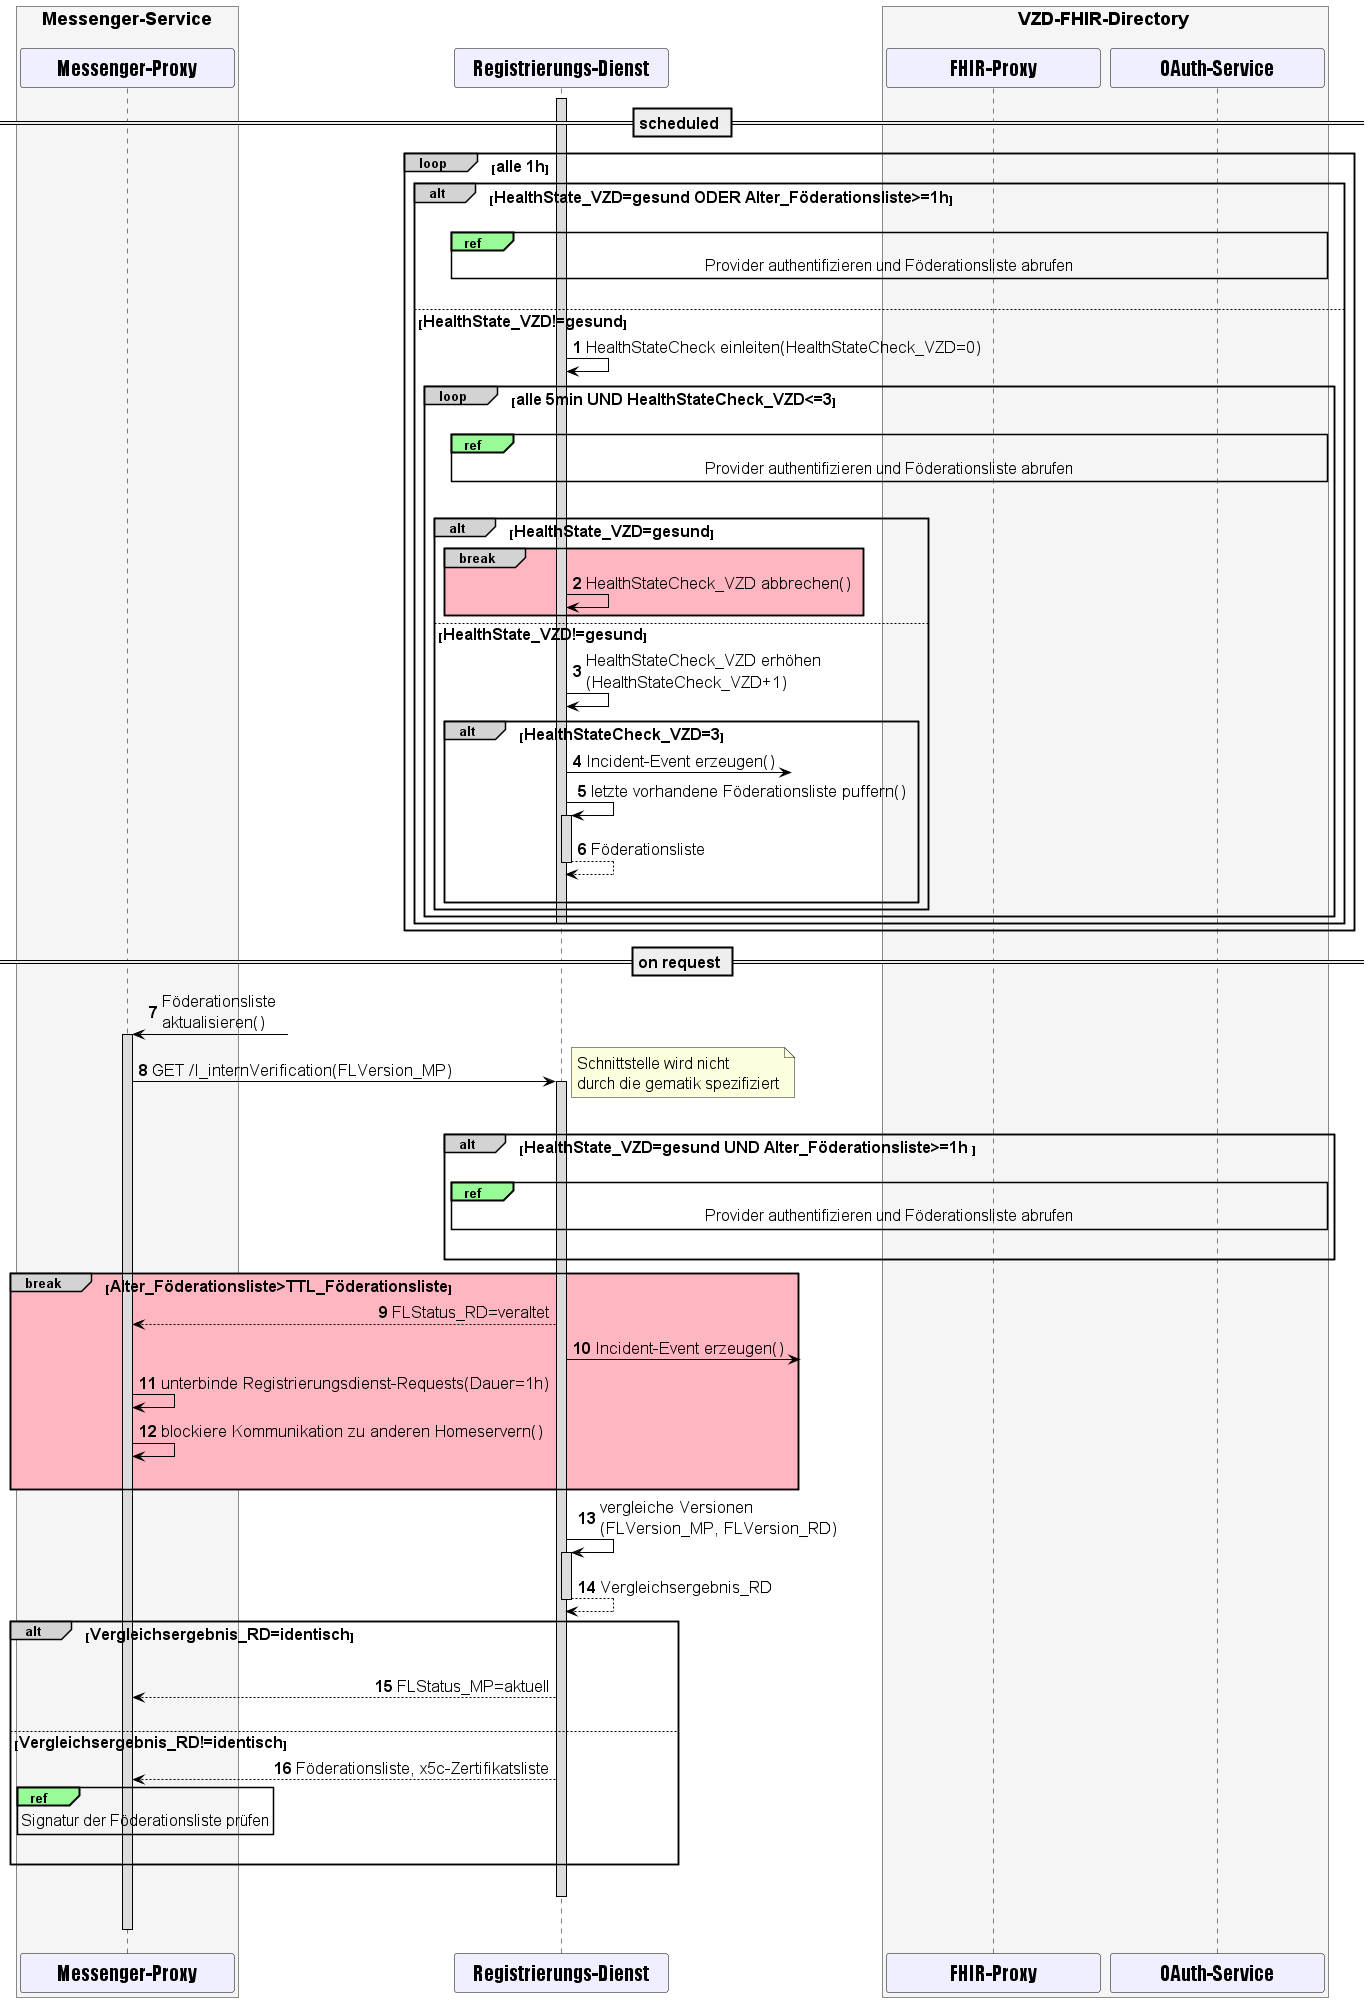

The diagram above was rendered by PlantUML. Its source (embedded in the PNG):
@startuml
skinparam sequenceMessageAlign direction
skinparam minClassWidth 200
skinparam BoxPadding 1
skinparam sequenceReferenceHeaderBackgroundColor palegreen
scale max 2048 width

skinparam sequence {
ArrowColor black
ArrowFontSize 17
ActorBorderColor black
LifeLineBorderColor black
LifeLineBackgroundColor Gainsboro

ParticipantBorderColor Motivation
ParticipantBackgroundColor Motivation
ParticipantFontName Impact
ParticipantFontSize 20
ParticipantFontColor black
ParticipantBorderColor Black
ParticipantBackgroundColor MOTIVATION

ActorBackgroundColor Gainsboro
ActorFontColor black
ActorFontSize 20
ActorFontName Aapex
}

autonumber

box <size:18>Messenger-Service\n #WhiteSmoke
participant MP as "Messenger-Proxy"
end box
participant RD as "Registrierungs-Dienst"
box <size:18>VZD-FHIR-Directory</size> #WhiteSmoke
  participant FP as "FHIR-Proxy"
  participant AS as "OAuth-Service"
end box

== <size:16>scheduled</size> ==

loop#LightGrey <size:16>alle 1h</size>
  alt#LightGrey <size:16>HealthState_VZD=gesund ODER Alter_Föderationsliste>=1h</size>
  activate RD
  |||
  ref over AS, FP, RD
    <size:16>Provider authentifizieren und Föderationsliste abrufen</size>
  end ref
  |||

  else <size:16>HealthState_VZD!=gesund</size>
    RD->RD: HealthStateCheck einleiten(HealthStateCheck_VZD=0)
    loop#LightGrey <size:16>alle 5min UND HealthStateCheck_VZD<=3</size>
      |||
      ref over AS, FP, RD
        <size:16>Provider authentifizieren und Föderationsliste abrufen</size>
      end ref
      |||
      alt#LightGrey <size:16>HealthState_VZD=gesund</size>
        break#LightGrey #LightPink
          RD->RD: HealthStateCheck_VZD abbrechen()
        end
      else <size:16>HealthState_VZD!=gesund</size>
        RD->RD: HealthStateCheck_VZD erhöhen\n(HealthStateCheck_VZD+1)
        alt#LightGrey <size:16>HealthStateCheck_VZD=3</size>
          RD ->?: Incident-Event erzeugen()
          RD->RD++: letzte vorhandene Föderationsliste puffern()
          return Föderationsliste
        |||
        end
      end
    end
    deactivate RD
  end
end

== <size:16>on request</size> ==

MP <-?: Föderationsliste \naktualisieren()
activate MP
MP->RD: GET /I_internVerification(FLVersion_MP)
note right: <size:16>Schnittstelle wird nicht \n<size:16>durch die gematik spezifiziert</size>
|||
  Activate RD

alt#LightGrey <size:16>HealthState_VZD=gesund UND Alter_Föderationsliste>=1h </size>

  |||
  ref over AS, FP, RD
    <size:16>Provider authentifizieren und Föderationsliste abrufen</size>
  end ref
  |||

end

break#LightGrey #LightPink <size:16>Alter_Föderationsliste>TTL_Föderationsliste</size>
  RD-->MP: FLStatus_RD=veraltet
  RD ->?: Incident-Event erzeugen()
  MP->MP: unterbinde Registrierungsdienst-Requests(Dauer=1h)
  MP->MP: blockiere Kommunikation zu anderen Homeservern()
  |||
end

  RD->RD++: vergleiche Versionen\n(FLVersion_MP, FLVersion_RD)
  return Vergleichsergebnis_RD

  alt#LightGrey <size:16>Vergleichsergebnis_RD=identisch</size>
    |||
    RD-->MP: FLStatus_MP=aktuell
    |||

  else <size:16>Vergleichsergebnis_RD!=identisch</size>
    RD-->MP: Föderationsliste, x5c-Zertifikatsliste
    ref over MP
      <size:16>Signatur der Föderationsliste prüfen</size>
    end ref
    |||
  end
  |||
  Deactivate RD
  MP-[hidden]> MP
  deactivate MP
@enduml